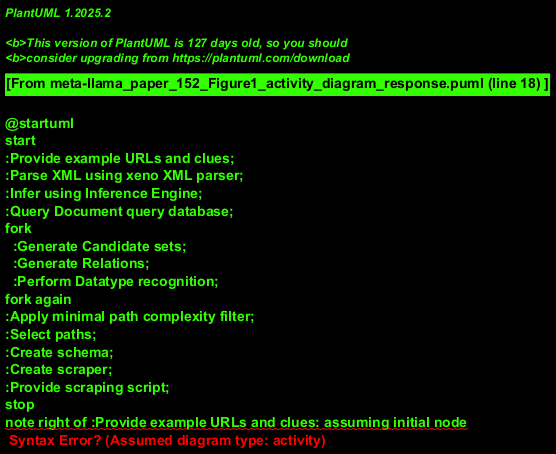

The diagram above was rendered by PlantUML. Its source (embedded in the PNG):
@startuml
start
:Provide example URLs and clues;
:Parse XML using xeno XML parser;
:Infer using Inference Engine;
:Query Document query database;
fork
  :Generate Candidate sets;
  :Generate Relations;
  :Perform Datatype recognition;
fork again
:Apply minimal path complexity filter;
:Select paths;
:Create schema;
:Create scraper;
:Provide scraping script;
stop
note right of :Provide example URLs and clues: assuming initial node
@enduml